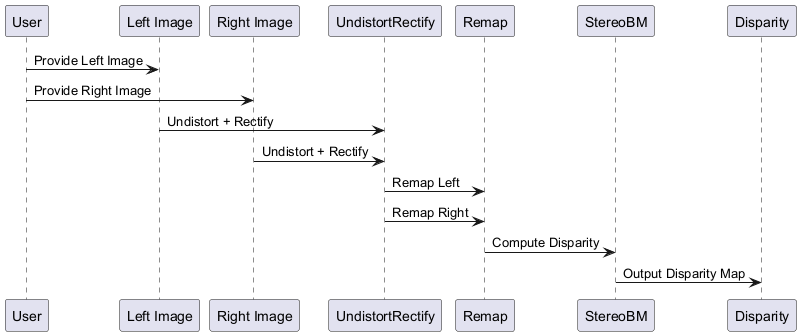

The diagram above was rendered by PlantUML. Its source (embedded in the PNG):
@startuml
participant User
participant Left as "Left Image"
participant Right as "Right Image"
participant UndistortRectify
participant Remap
participant StereoBM
participant Disparity

User -> Left : Provide Left Image
User -> Right : Provide Right Image

Left -> UndistortRectify : Undistort + Rectify
Right -> UndistortRectify : Undistort + Rectify

UndistortRectify -> Remap : Remap Left
UndistortRectify -> Remap : Remap Right

Remap -> StereoBM : Compute Disparity
StereoBM -> Disparity : Output Disparity Map
@enduml